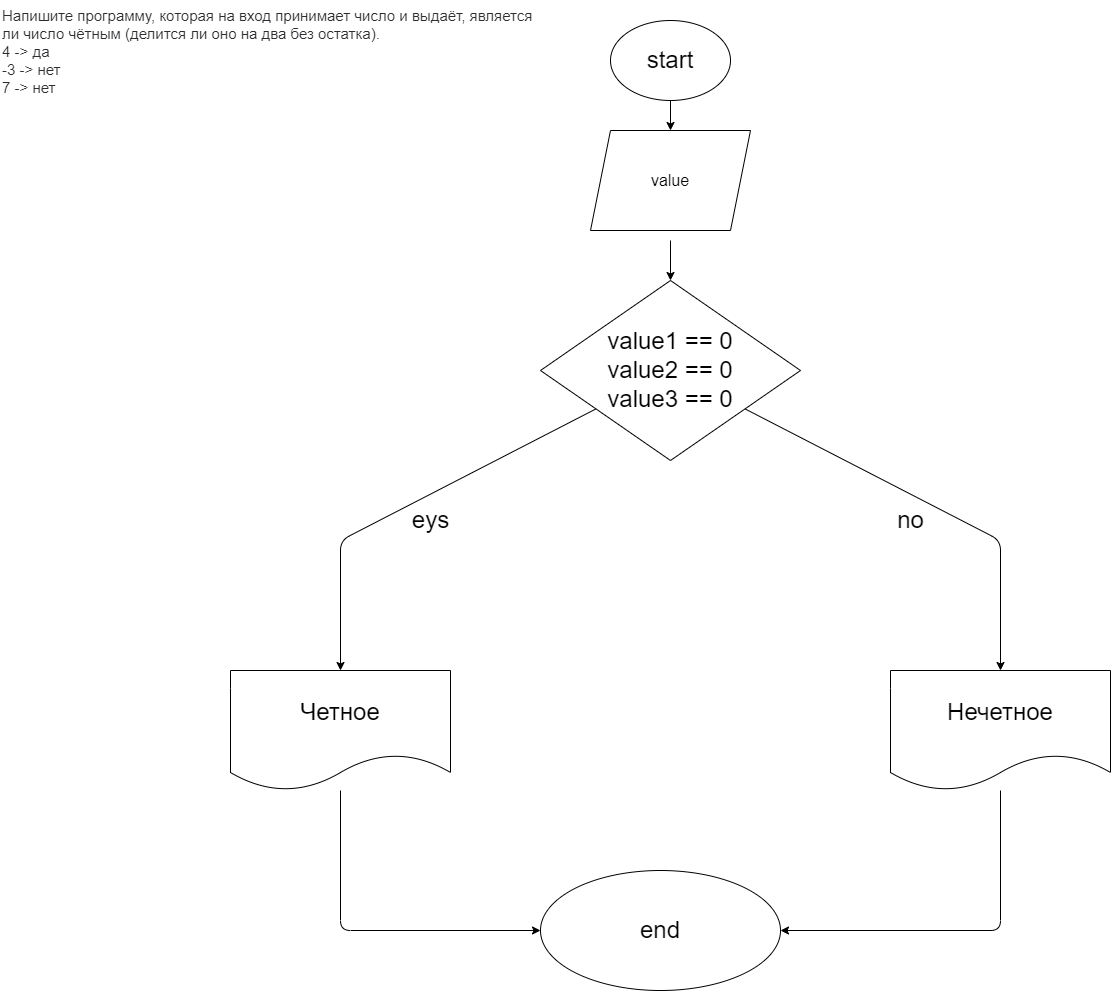

The diagram above was exported from draw.io. Its source (the exported page's mxGraphModel, read from the mxfile embedded in the PNG):
<mxGraphModel dx="1343" dy="635" grid="1" gridSize="10" guides="1" tooltips="1" connect="1" arrows="1" fold="1" page="1" pageScale="1" pageWidth="827" pageHeight="1169" math="0" shadow="0">
  <root>
    <mxCell id="0" />
    <mxCell id="1" parent="0" />
    <mxCell id="2" value="&lt;p style=&quot;box-sizing: border-box; margin: 0px; font-weight: 400; color: rgb(44, 45, 48); font-family: roboto, &amp;quot;san francisco&amp;quot;, &amp;quot;helvetica neue&amp;quot;, helvetica, arial; font-size: 15px; font-style: normal; letter-spacing: normal; text-indent: 0px; text-transform: none; word-spacing: 0px; background-color: rgb(255, 255, 255);&quot;&gt;Напишите программу, которая на вход принимает число и выдаёт, является ли число чётным (делится ли оно на два без остатка).&lt;/p&gt;&lt;p style=&quot;box-sizing: border-box; margin: 0px; font-weight: 400; color: rgb(44, 45, 48); font-family: roboto, &amp;quot;san francisco&amp;quot;, &amp;quot;helvetica neue&amp;quot;, helvetica, arial; font-size: 15px; font-style: normal; letter-spacing: normal; text-indent: 0px; text-transform: none; word-spacing: 0px; background-color: rgb(255, 255, 255);&quot;&gt;4 -&amp;gt; да&lt;br style=&quot;box-sizing: border-box&quot;&gt;-3 -&amp;gt; нет&lt;br style=&quot;box-sizing: border-box&quot;&gt;7 -&amp;gt; нет&lt;/p&gt;" style="text;whiteSpace=wrap;html=1;" parent="1" vertex="1">
      <mxGeometry width="550" height="90" as="geometry" />
    </mxCell>
    <mxCell id="3" value="" style="edgeStyle=none;html=1;fontSize=24;" edge="1" parent="1" source="4">
      <mxGeometry relative="1" as="geometry">
        <mxPoint x="670" y="130" as="targetPoint" />
      </mxGeometry>
    </mxCell>
    <mxCell id="4" value="&lt;font style=&quot;font-size: 24px&quot;&gt;start&lt;/font&gt;" style="ellipse;whiteSpace=wrap;html=1;" vertex="1" parent="1">
      <mxGeometry x="610" y="20" width="120" height="80" as="geometry" />
    </mxCell>
    <mxCell id="5" value="" style="edgeStyle=none;html=1;fontSize=24;" edge="1" parent="1">
      <mxGeometry relative="1" as="geometry">
        <mxPoint x="670" y="240" as="sourcePoint" />
        <mxPoint x="670" y="280" as="targetPoint" />
      </mxGeometry>
    </mxCell>
    <mxCell id="9" value="" style="edgeStyle=none;html=1;fontSize=24;" edge="1" parent="1" source="11" target="13">
      <mxGeometry relative="1" as="geometry">
        <Array as="points">
          <mxPoint x="340" y="540" />
        </Array>
      </mxGeometry>
    </mxCell>
    <mxCell id="10" value="" style="edgeStyle=none;html=1;fontSize=24;" edge="1" parent="1" source="11" target="15">
      <mxGeometry relative="1" as="geometry">
        <Array as="points">
          <mxPoint x="1000" y="540" />
        </Array>
      </mxGeometry>
    </mxCell>
    <mxCell id="11" value="&lt;font style=&quot;font-size: 24px&quot;&gt;value1 == 0&lt;br&gt;value2 == 0&lt;br&gt;value3 == 0&lt;/font&gt;" style="rhombus;whiteSpace=wrap;html=1;" vertex="1" parent="1">
      <mxGeometry x="540" y="280" width="260" height="180" as="geometry" />
    </mxCell>
    <mxCell id="12" value="" style="edgeStyle=none;html=1;fontSize=24;" edge="1" parent="1" source="13" target="18">
      <mxGeometry relative="1" as="geometry">
        <Array as="points">
          <mxPoint x="340" y="930" />
        </Array>
      </mxGeometry>
    </mxCell>
    <mxCell id="13" value="&lt;font style=&quot;font-size: 24px&quot;&gt;Четное&lt;/font&gt;" style="shape=document;whiteSpace=wrap;html=1;boundedLbl=1;" vertex="1" parent="1">
      <mxGeometry x="230" y="670" width="220" height="120" as="geometry" />
    </mxCell>
    <mxCell id="14" style="edgeStyle=none;html=1;entryX=1;entryY=0.5;entryDx=0;entryDy=0;fontSize=24;" edge="1" parent="1" source="15" target="18">
      <mxGeometry relative="1" as="geometry">
        <Array as="points">
          <mxPoint x="1000" y="930" />
        </Array>
      </mxGeometry>
    </mxCell>
    <mxCell id="15" value="&lt;font style=&quot;font-size: 24px&quot;&gt;Нечетное&lt;/font&gt;" style="shape=document;whiteSpace=wrap;html=1;boundedLbl=1;" vertex="1" parent="1">
      <mxGeometry x="890" y="670" width="220" height="120" as="geometry" />
    </mxCell>
    <mxCell id="16" value="eys" style="text;html=1;align=center;verticalAlign=middle;resizable=0;points=[];autosize=1;strokeColor=none;fillColor=none;fontSize=24;" vertex="1" parent="1">
      <mxGeometry x="405" y="505" width="50" height="30" as="geometry" />
    </mxCell>
    <mxCell id="17" value="no" style="text;html=1;align=center;verticalAlign=middle;resizable=0;points=[];autosize=1;strokeColor=none;fillColor=none;fontSize=24;" vertex="1" parent="1">
      <mxGeometry x="890" y="505" width="40" height="30" as="geometry" />
    </mxCell>
    <mxCell id="18" value="&lt;font style=&quot;font-size: 24px&quot;&gt;end&lt;/font&gt;" style="ellipse;whiteSpace=wrap;html=1;" vertex="1" parent="1">
      <mxGeometry x="540" y="870" width="240" height="120" as="geometry" />
    </mxCell>
    <mxCell id="19" value="&lt;span style=&quot;font-size: 16px&quot;&gt;value&lt;/span&gt;" style="shape=parallelogram;perimeter=parallelogramPerimeter;whiteSpace=wrap;html=1;fixedSize=1;" vertex="1" parent="1">
      <mxGeometry x="590" y="130" width="160" height="100" as="geometry" />
    </mxCell>
  </root>
</mxGraphModel>